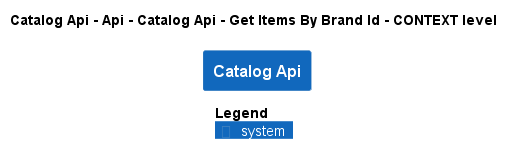

The diagram above was rendered by PlantUML. Its source (embedded in the PNG):
@startuml
!pragma layout smetana
!include ..\..\..\..\..\..\..\..\.c4s\C4_Context.puml

AddElementTag("state:new", $bgColor=green, $fontColor=#ffffff, $borderColor=green, $shadowing="False")
AddElementTag("state:changed", $bgColor=orange, $fontColor=#ffffff, $borderColor=orange, $shadowing="False")
AddElementTag("state:removed", $bgColor=red, $fontColor=#ffffff, $borderColor=red, $shadowing="False")

AddRelTag("state:new", $textColor=green, $lineColor=green)
AddRelTag("state:changed", $textColor=orange, $lineColor=orange)
AddRelTag("state:removed", $textColor=red, $lineColor=red)

SHOW_PERSON_PORTRAIT()
LAYOUT_TOP_DOWN()

skinparam linetype polyline

title Catalog Api - Api - Catalog Api - Get Items By Brand Id - CONTEXT level

System(dotnet.eShop.Architecture.SoftwareSystems.CatalogApi, "Catalog Api", "")



SHOW_LEGEND()
@enduml